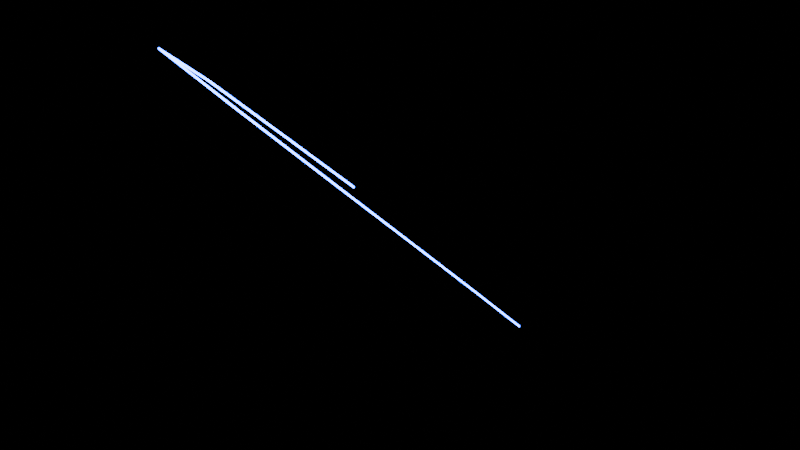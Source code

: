 # Source: 4_1_alpha_GeometryNodesPractice2_October18th2023.blend  (saved by Blender 4.1.0; exported with 4.5.12 LTS)
import bpy
from mathutils import Matrix  # noqa: F401  (used for matrix-valued properties, if any)

bpy.ops.wm.read_factory_settings(use_empty=True)
scene = bpy.context.scene
scene.name = 'Scene'

# ---- collections
col_collection = bpy.data.collections.new('Collection'); scene.collection.children.link(col_collection)

# ---- materials (node trees are filled in below, after node groups)
mat_material_001 = bpy.data.materials.new('Material.001')
mat_material_001.use_transparent_shadow = False

# ---- node groups
ng_nodegroup = bpy.data.node_groups.new('NodeGroup', 'GeometryNodeTree')
_s = ng_nodegroup.interface.new_socket(name='Geometry', in_out='OUTPUT', socket_type='NodeSocketGeometry')
_s = ng_nodegroup.interface.new_socket(name='Max Particle Age', in_out='INPUT', socket_type='NodeSocketInt')
_s = ng_nodegroup.interface.new_socket(name='Density', in_out='INPUT', socket_type='NodeSocketInt')
_s.default_value = 7
_s.min_value = 0
_N = ng_nodegroup.nodes; _L = ng_nodegroup.links
n0 = _N.new('NodeGroupOutput'); n0.name = 'Group Output'; n0.location = (1466, -29)
n1 = _N.new('NodeGroupInput'); n1.name = 'Group Input'; n1.location = (-1422, -29)
n2 = _N.new('GeometryNodePoints'); n2.name = 'Points'; n2.location = (520, -63)
n3 = _N.new('GeometryNodeSimulationInput'); n3.name = 'Simulation Input'; n3.location = (-1222, 223)
n4 = _N.new('GeometryNodeSimulationOutput'); n4.name = 'Simulation Output'; n4.location = (1276, 251)
n5 = _N.new('GeometryNodeJoinGeometry'); n5.name = 'Join Geometry'; n5.location = (1043, 211)
n6 = _N.new('GeometryNodeStoreNamedAttribute'); n6.name = 'Store Named Attribute'; n6.location = (707, -46)
n6.data_type = 'INT'
n6.inputs[2].default_value = 'age'
n7 = _N.new('GeometryNodeStoreNamedAttribute'); n7.name = 'Store Named Attribute.001'; n7.location = (905, -40)
n7.data_type = 'INT'
n7.inputs[2].default_value = 'age'
n8 = _N.new('GeometryNodeInputNamedAttribute'); n8.name = 'Named Attribute'; n8.location = (30, -433)
n8.data_type = 'INT'
n8.inputs[0].default_value = 'age'
n9 = _N.new('ShaderNodeMath'); n9.name = 'Math'; n9.location = (648, -454)
n9.inputs[1].default_value = 1.0
n10 = _N.new('FunctionNodeRandomValue'); n10.name = 'Random Value'; n10.location = (279, -106)
n10.data_type = 'FLOAT_VECTOR'
n10.inputs[0].default_value = (-1.0, -1.0, -1.0)
n11 = _N.new('GeometryNodeInputSceneTime'); n11.name = 'Scene Time'; n11.location = (30, -218)
n12 = _N.new('GeometryNodeDeleteGeometry'); n12.name = 'Delete Geometry'; n12.location = (684, -45)
n13 = _N.new('NodeFrame'); n13.name = 'Frame'; n13.location = (-147, 77)
n13.label = 'Generate Particle with Age set to 0'
n13.width = 1103
n14 = _N.new('NodeFrame'); n14.name = 'Frame.001'; n14.location = (-1242, 237)
n14.label = 'IncrementAgeOrDeleteParticle'
n14.width = 1075
n15 = _N.new('GeometryNodeDeleteGeometry'); n15.name = 'Delete Geometry.001'; n15.location = (933, -40)
n16 = _N.new('GeometryNodeInputPosition'); n16.name = 'Position.001'; n16.location = (494, -388)
n17 = _N.new('ShaderNodeVectorMath'); n17.name = 'Vector Math.002'; n17.location = (712, -261)
n17.operation = 'DISTANCE'
n18 = _N.new('ShaderNodeMath'); n18.name = 'Math.004'; n18.location = (448, -195)
n18.operation = 'GREATER_THAN'
n19 = _N.new('ShaderNodeMath'); n19.name = 'Math.005'; n19.location = (874, -223)
n19.operation = 'GREATER_THAN'
n19.inputs[1].default_value = 1.0
n20 = _N.new('NodeGroupInput'); n20.name = 'Group Input.001'; n20.location = (97, 368)
n3.pair_with_output(n4)
n2.parent = n13
n6.parent = n13
n7.parent = n14
n8.parent = n14
n9.parent = n14
n10.parent = n13
n11.parent = n13
n12.parent = n14
n15.parent = n13
n16.parent = n13
n17.parent = n13
n18.parent = n14
n19.parent = n13
_L.new(n10.outputs[0], n2.inputs[1])
_L.new(n2.outputs[0], n6.inputs[0])
_L.new(n7.outputs[0], n5.inputs[0])
_L.new(n17.outputs[1], n19.inputs[0])
_L.new(n12.outputs[0], n7.inputs[0])
_L.new(n6.outputs[0], n15.inputs[0])
_L.new(n15.outputs[0], n5.inputs[0])
_L.new(n5.outputs[0], n4.inputs[1])
_L.new(n19.outputs[0], n15.inputs[1])
_L.new(n16.outputs[0], n17.inputs[1])
_L.new(n3.outputs[1], n12.inputs[0])
_L.new(n11.outputs[1], n10.inputs[8])
_L.new(n9.outputs[0], n7.inputs[3])
_L.new(n4.outputs[0], n0.inputs[0])
_L.new(n20.outputs[1], n2.inputs[0])
_L.new(n8.outputs[0], n9.inputs[0])
_L.new(n8.outputs[0], n18.inputs[0])
_L.new(n18.outputs[0], n12.inputs[1])
_L.new(n1.outputs[0], n18.inputs[1])
n0.is_active_output = True
ng_geometry_nodes = bpy.data.node_groups.new('Geometry Nodes', 'GeometryNodeTree')
_s = ng_geometry_nodes.interface.new_socket(name='Geometry', in_out='OUTPUT', socket_type='NodeSocketGeometry')
_s = ng_geometry_nodes.interface.new_socket(name='Geometry', in_out='INPUT', socket_type='NodeSocketGeometry')
ng_geometry_nodes.is_modifier = True
_N = ng_geometry_nodes.nodes; _L = ng_geometry_nodes.links
n0 = _N.new('NodeGroupInput'); n0.name = 'Group Input'; n0.location = (-1417, -23)
n1 = _N.new('NodeGroupOutput'); n1.name = 'Group Output'; n1.location = (4202, 18)
n2 = _N.new('GeometryNodeSetPosition'); n2.name = 'Set Position'; n2.location = (2298, -9)
n3 = _N.new('GeometryNodeInputPosition'); n3.name = 'Position'; n3.location = (1433, -381)
n4 = _N.new('ShaderNodeVectorMath'); n4.name = 'Vector Math'; n4.location = (2063, -226)
n5 = _N.new('ShaderNodeVectorMath'); n5.name = 'Vector Math.001'; n5.location = (1623, -377)
n5.operation = 'SCALE'
n6 = _N.new('ShaderNodeMath'); n6.name = 'Math.002'; n6.location = (1431, -476)
n6.operation = 'SINE'
n6.inputs[0].default_value = 0.04167
n7 = _N.new('GeometryNodeInstanceOnPoints'); n7.name = 'Instance on Points'; n7.location = (3679, -196)
n8 = _N.new('GeometryNodeSetMaterial'); n8.name = 'Set Material'; n8.location = (3963, -7)
n8.inputs[2].default_value = mat_material_001
n9 = _N.new('GeometryNodeGroup'); n9.name = 'Group'; n9.location = (1983, -41)
n9.label = 'GenerateParticles'
n9.width = 184
n9.node_tree = ng_nodegroup
n9.inputs[0].default_value = 20
n9.inputs[1].default_value = 4
n10 = _N.new('GeometryNodeMeshIcoSphere'); n10.name = 'Ico Sphere'; n10.location = (3462, -389)
n10.inputs[0].default_value = 0.1
n11 = _N.new('ShaderNodeVectorMath'); n11.name = 'Vector Math.002'; n11.location = (1870, -354)
n11.operation = 'SCALE'
n11.inputs[3].default_value = 2.7
n12 = _N.new('GeometryNodeGroup'); n12.name = 'Group.001'; n12.location = (603, -268)
n12.label = 'GenerateParticles'
n12.node_tree = ng_nodegroup
n12.inputs[0].default_value = 20
n12.inputs[1].default_value = 7
n13 = _N.new('GeometryNodeInstanceOnPoints'); n13.name = 'Instance on Points.001'; n13.location = (832, -211)
n14 = _N.new('GeometryNodeInstanceOnPoints'); n14.name = 'Instance on Points.002'; n14.location = (2997, -304)
n15 = _N.new('GeometryNodeCurvePrimitiveBezierSegment'); n15.name = 'Bezier Segment'; n15.location = (2334, -465)
n15.inputs[2].default_value = (-7.5, -0.7, 0.0)
n15.inputs[3].default_value = (1.2, 0.0, 0.0)
n15.inputs[4].default_value = (2.0, 0.0, 0.0)
n16 = _N.new('GeometryNodeResampleCurve'); n16.name = 'Resample Curve'; n16.location = (2557, -461)
n16.keep_last_segment = False
n17 = _N.new('GeometryNodeCurveToMesh'); n17.name = 'Curve to Mesh'; n17.location = (2777, -408)
n18 = _N.new('GeometryNodeCurvePrimitiveCircle'); n18.name = 'Curve Circle'; n18.location = (2598, -632)
n18.inputs[4].default_value = 0.01
n19 = _N.new('FunctionNodeAlignEulerToVector'); n19.name = 'Align Euler to Vector'; n19.location = (2812, -647)
n20 = _N.new('GeometryNodeInputPosition'); n20.name = 'Position.001'; n20.location = (2610, -822)
n21 = _N.new('GeometryNodeInputNamedAttribute'); n21.name = 'Named Attribute'; n21.location = (2752, -408)
n21.inputs[0].default_value = 'radius'
n22 = _N.new('GeometryNodeSwitch'); n22.name = 'Switch'; n22.location = (2752, -408)
n22.input_type = 'FLOAT'
n22.inputs[1].default_value = 1.0
_L.new(n3.outputs[0], n4.inputs[0])
_L.new(n4.outputs[0], n2.inputs[2])
_L.new(n3.outputs[0], n5.inputs[0])
_L.new(n11.outputs[0], n4.inputs[1])
_L.new(n6.outputs[0], n5.inputs[3])
_L.new(n8.outputs[0], n1.inputs[0])
_L.new(n5.outputs[0], n11.inputs[0])
_L.new(n12.outputs[0], n13.inputs[2])
_L.new(n17.outputs[0], n14.inputs[2])
_L.new(n15.outputs[0], n16.inputs[0])
_L.new(n2.outputs[0], n14.inputs[0])
_L.new(n10.outputs[0], n7.inputs[2])
_L.new(n9.outputs[0], n2.inputs[0])
_L.new(n14.outputs[0], n8.inputs[0])
_L.new(n16.outputs[0], n17.inputs[0])
_L.new(n18.outputs[0], n17.inputs[1])
_L.new(n19.outputs[0], n14.inputs[5])
_L.new(n20.outputs[0], n19.inputs[2])
_L.new(n21.outputs[1], n22.inputs[0])
_L.new(n21.outputs[0], n22.inputs[2])
_L.new(n22.outputs[0], n17.inputs[2])
n1.is_active_output = True

# ---- material node trees
mat_material_001.use_nodes = True; mat_material_001.node_tree.nodes.clear()
_N = mat_material_001.node_tree.nodes; _L = mat_material_001.node_tree.links
n0 = _N.new('ShaderNodeBsdfPrincipled'); n0.name = 'Principled BSDF'; n0.location = (10, 300)
n0.inputs[0].default_value = (0.0, 0.002727, 1.0, 1.0)
n0.inputs[3].default_value = 1.45
n0.inputs[27].default_value = (0.0, 0.05442, 1.0, 1.0)
n0.inputs[28].default_value = 35.0
n1 = _N.new('ShaderNodeOutputMaterial'); n1.name = 'Material Output'; n1.location = (300, 300)
_L.new(n0.outputs[0], n1.inputs[0])
n1.is_active_output = True

# ---- world
world_world = bpy.data.worlds.new('World'); scene.world = world_world
world_world.use_nodes = True; world_world.node_tree.nodes.clear()
_N = world_world.node_tree.nodes; _L = world_world.node_tree.links
n0 = _N.new('ShaderNodeOutputWorld'); n0.name = 'World Output'; n0.location = (300, 300)
n1 = _N.new('ShaderNodeBackground'); n1.name = 'Background'; n1.location = (10, 300)
n1.inputs[0].default_value = (0.0, 0.0, 0.0, 1.0)
_L.new(n1.outputs[0], n0.inputs[0])
n0.is_active_output = True
world_world.color = (0.05088, 0.05088, 0.05088)
world_world.use_sun_shadow = False
world_world.sun_shadow_jitter_overblur = 0.0

# ---- cameras
cam_camera = bpy.data.cameras.new('Camera')
cam_camera.clip_end = 100.0
cam_camera.ortho_scale = 7.314

# ---- lights
light_light = bpy.data.lights.new('Light', 'POINT')
light_light.transmission_factor = 0.0
light_light.use_soft_falloff = False
light_light.energy = 1000.0
light_light.shadow_soft_size = 0.1
light_light.shadow_maximum_resolution = 0.006
light_light.use_absolute_resolution = True

# ---- meshes
me_plane = bpy.data.meshes.new('Plane')
me_plane.from_pydata([(-1.0, -1.0, 0.0), (1.0, -1.0, 0.0), (-1.0, 1.0, 0.0), (1.0, 1.0, 0.0)], [], [(0, 1, 3, 2)])
_uv = me_plane.uv_layers.new(name='UVMap')
_uv.uv.foreach_set('vector', [0.0, 0.0, 1.0, 0.0, 1.0, 1.0, 0.0, 1.0])
me_plane.materials.append(mat_material_001)
me_plane.update()

# ---- objects
ob_light = bpy.data.objects.new('Light', light_light)
ob_camera_lifeisvaluable_lisv = bpy.data.objects.new('Camera_LifeIsValuable_LisV', cam_camera)
ob_plane = bpy.data.objects.new('Plane', me_plane)

# ---- transforms, parenting, visibility, modifiers, constraints
ob_light.location = (4.076, 1.005, 5.904)
ob_light.rotation_euler = (0.6503, 0.05522, 1.866)
ob_light.lock_rotations_4d = False
ob_light.empty_display_type = 'ARROWS'
ob_light.color = (0.0, 0.0, 0.0, 0.0)
ob_light.lineart.crease_threshold = 0.0
ob_camera_lifeisvaluable_lisv.location = (1.304, 2.189, 10.1)
ob_camera_lifeisvaluable_lisv.rotation_euler = (0.243, 0.002996, 2.569)
ob_camera_lifeisvaluable_lisv.scale = (1.0, 1.0, 1.0)
ob_camera_lifeisvaluable_lisv.lock_rotations_4d = False
ob_camera_lifeisvaluable_lisv.empty_display_type = 'ARROWS'
ob_camera_lifeisvaluable_lisv.color = (0.0, 0.0, 0.0, 0.0)
ob_camera_lifeisvaluable_lisv.display_type = 'WIRE'
ob_camera_lifeisvaluable_lisv.lineart.crease_threshold = 0.0
ob_plane.location = (0.0, 0.0, 0.0)
_m = ob_plane.modifiers.new('GeometryNodes', 'NODES')
_m.node_group = ng_geometry_nodes

# ---- collection membership
col_collection.objects.link(ob_light)
col_collection.objects.link(ob_camera_lifeisvaluable_lisv)
col_collection.objects.link(ob_plane)

# ---- scene / render settings (as saved in the file)
scene.camera = ob_camera_lifeisvaluable_lisv
scene.frame_start = 1; scene.frame_end = 250; scene.frame_set(1)
scene.render.engine = 'BLENDER_EEVEE_NEXT'
scene.render.image_settings.file_format = 'FFMPEG'
scene.render.image_settings.color_mode = 'RGB'
scene.cycles.sampling_pattern = 'TABULATED_SOBOL'
bpy.context.view_layer.update()
